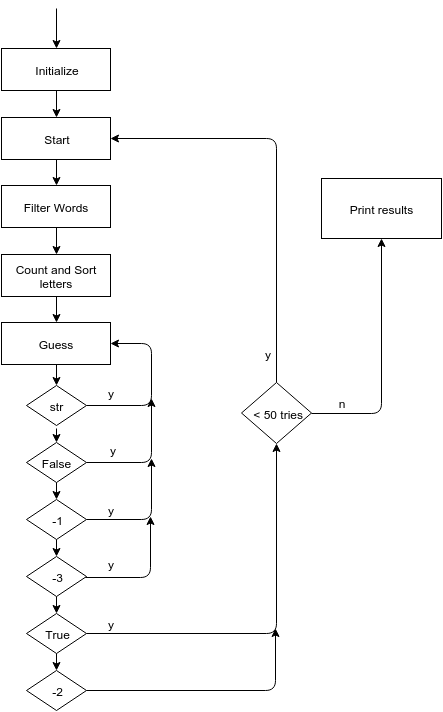

The diagram above was exported from draw.io. Its source (the exported page's mxGraphModel, read from the mxfile embedded in the PNG):
<mxGraphModel dx="880" dy="461" grid="1" gridSize="10" guides="1" tooltips="1" connect="1" arrows="1" fold="1" page="1" pageScale="1" pageWidth="826" pageHeight="1169" background="#ffffff" math="0">
  <root>
    <mxCell id="0" />
    <mxCell id="1" parent="0" />
    <mxCell id="1c8c81aa22dfbd66-1" value="Initialize" style="whiteSpace=wrap;html=1;aspect=fixed;flipV=1;" vertex="1" parent="1">
      <mxGeometry x="330" y="60" width="109" height="42" as="geometry" />
    </mxCell>
    <mxCell id="1c8c81aa22dfbd66-2" value="Start" style="whiteSpace=wrap;html=1;aspect=fixed;flipV=1;" vertex="1" parent="1">
      <mxGeometry x="330" y="129" width="109" height="42" as="geometry" />
    </mxCell>
    <mxCell id="1c8c81aa22dfbd66-3" value="Filter Words" style="whiteSpace=wrap;html=1;aspect=fixed;flipV=1;" vertex="1" parent="1">
      <mxGeometry x="330" y="197" width="109" height="42" as="geometry" />
    </mxCell>
    <mxCell id="1c8c81aa22dfbd66-4" value="Count and Sort letters" style="whiteSpace=wrap;html=1;aspect=fixed;flipV=1;" vertex="1" parent="1">
      <mxGeometry x="330" y="266" width="109" height="42" as="geometry" />
    </mxCell>
    <mxCell id="1c8c81aa22dfbd66-5" value="Guess" style="whiteSpace=wrap;html=1;aspect=fixed;flipV=1;" vertex="1" parent="1">
      <mxGeometry x="330" y="334" width="109" height="42" as="geometry" />
    </mxCell>
    <mxCell id="1c8c81aa22dfbd66-6" value="Print results" style="whiteSpace=wrap;html=1;" vertex="1" parent="1">
      <mxGeometry x="650" y="190" width="120" height="60" as="geometry" />
    </mxCell>
    <mxCell id="1c8c81aa22dfbd66-7" value="False" style="rhombus;whiteSpace=wrap;html=1;aspect=fixed;" vertex="1" parent="1">
      <mxGeometry x="355" y="454" width="60" height="40" as="geometry" />
    </mxCell>
    <mxCell id="1c8c81aa22dfbd66-8" value="-1" style="rhombus;whiteSpace=wrap;html=1;aspect=fixed;" vertex="1" parent="1">
      <mxGeometry x="355" y="511" width="60" height="40" as="geometry" />
    </mxCell>
    <mxCell id="1c8c81aa22dfbd66-9" value="-3" style="rhombus;whiteSpace=wrap;html=1;aspect=fixed;" vertex="1" parent="1">
      <mxGeometry x="355" y="568" width="60" height="40" as="geometry" />
    </mxCell>
    <mxCell id="1c8c81aa22dfbd66-10" value="True" style="rhombus;whiteSpace=wrap;html=1;aspect=fixed;" vertex="1" parent="1">
      <mxGeometry x="355" y="625" width="60" height="40" as="geometry" />
    </mxCell>
    <mxCell id="1c8c81aa22dfbd66-11" value="-2" style="rhombus;whiteSpace=wrap;html=1;aspect=fixed;" vertex="1" parent="1">
      <mxGeometry x="355" y="682" width="60" height="40" as="geometry" />
    </mxCell>
    <mxCell id="1c8c81aa22dfbd66-12" value="str" style="rhombus;whiteSpace=wrap;html=1;aspect=fixed;" vertex="1" parent="1">
      <mxGeometry x="355" y="397" width="60" height="40" as="geometry" />
    </mxCell>
    <mxCell id="1c8c81aa22dfbd66-13" value="" style="endArrow=classic;html=1;exitX=0.5;exitY=0;entryX=0.5;entryY=1;" edge="1" parent="1" source="1c8c81aa22dfbd66-1" target="1c8c81aa22dfbd66-2">
      <mxGeometry width="50" height="50" relative="1" as="geometry">
        <mxPoint x="510" y="120" as="sourcePoint" />
        <mxPoint x="560" y="70" as="targetPoint" />
      </mxGeometry>
    </mxCell>
    <mxCell id="1c8c81aa22dfbd66-14" value="" style="endArrow=classic;html=1;exitX=0.5;exitY=0;entryX=0.5;entryY=1;" edge="1" parent="1" source="1c8c81aa22dfbd66-2" target="1c8c81aa22dfbd66-3">
      <mxGeometry x="395" y="112" width="50" height="50" as="geometry">
        <mxPoint x="395" y="112" as="sourcePoint" />
        <mxPoint x="395" y="139" as="targetPoint" />
      </mxGeometry>
    </mxCell>
    <mxCell id="1c8c81aa22dfbd66-15" value="" style="endArrow=classic;html=1;exitX=0.5;exitY=0;entryX=0.5;entryY=1;" edge="1" parent="1" source="1c8c81aa22dfbd66-3" target="1c8c81aa22dfbd66-4">
      <mxGeometry x="405" y="122" width="50" height="50" as="geometry">
        <mxPoint x="395" y="181" as="sourcePoint" />
        <mxPoint x="395" y="207" as="targetPoint" />
      </mxGeometry>
    </mxCell>
    <mxCell id="1c8c81aa22dfbd66-16" value="" style="endArrow=classic;html=1;exitX=0.5;exitY=0;entryX=0.5;entryY=1;" edge="1" parent="1" source="1c8c81aa22dfbd66-4" target="1c8c81aa22dfbd66-5">
      <mxGeometry x="415" y="132" width="50" height="50" as="geometry">
        <mxPoint x="395" y="249" as="sourcePoint" />
        <mxPoint x="395" y="276" as="targetPoint" />
      </mxGeometry>
    </mxCell>
    <mxCell id="1c8c81aa22dfbd66-17" value="" style="endArrow=classic;html=1;entryX=0.5;entryY=0;exitX=0.5;exitY=0;" edge="1" parent="1" source="1c8c81aa22dfbd66-5" target="1c8c81aa22dfbd66-12">
      <mxGeometry x="425" y="142" width="50" height="50" as="geometry">
        <mxPoint x="385" y="380" as="sourcePoint" />
        <mxPoint x="395" y="344" as="targetPoint" />
      </mxGeometry>
    </mxCell>
    <mxCell id="1c8c81aa22dfbd66-18" value="" style="endArrow=classic;html=1;exitX=1;exitY=0.5;entryX=1;entryY=0.5;" edge="1" parent="1" source="1c8c81aa22dfbd66-12" target="1c8c81aa22dfbd66-5">
      <mxGeometry x="435" y="152" width="50" height="50" as="geometry">
        <mxPoint x="405" y="328" as="sourcePoint" />
        <mxPoint x="405" y="354" as="targetPoint" />
        <Array as="points">
          <mxPoint x="480" y="417" />
          <mxPoint x="480" y="355" />
        </Array>
      </mxGeometry>
    </mxCell>
    <mxCell id="1c8c81aa22dfbd66-19" value="" style="endArrow=classic;html=1;exitX=1;exitY=0.5;" edge="1" parent="1" source="1c8c81aa22dfbd66-7">
      <mxGeometry x="425" y="142" width="50" height="50" as="geometry">
        <mxPoint x="395" y="318" as="sourcePoint" />
        <mxPoint x="480" y="410" as="targetPoint" />
        <Array as="points">
          <mxPoint x="480" y="474" />
        </Array>
      </mxGeometry>
    </mxCell>
    <mxCell id="1c8c81aa22dfbd66-20" value="" style="endArrow=classic;html=1;entryX=0.5;entryY=0;" edge="1" parent="1" target="1c8c81aa22dfbd66-7">
      <mxGeometry x="435" y="152" width="50" height="50" as="geometry">
        <mxPoint x="385" y="440" as="sourcePoint" />
        <mxPoint x="405" y="354" as="targetPoint" />
      </mxGeometry>
    </mxCell>
    <mxCell id="1c8c81aa22dfbd66-21" value="" style="endArrow=classic;html=1;entryX=0.5;entryY=0;exitX=0.5;exitY=1;" edge="1" parent="1" source="1c8c81aa22dfbd66-7" target="1c8c81aa22dfbd66-8">
      <mxGeometry x="445" y="162" width="50" height="50" as="geometry">
        <mxPoint x="395" y="450" as="sourcePoint" />
        <mxPoint x="395" y="464" as="targetPoint" />
      </mxGeometry>
    </mxCell>
    <mxCell id="1c8c81aa22dfbd66-22" value="" style="endArrow=classic;html=1;entryX=0.5;entryY=0;" edge="1" parent="1" target="1c8c81aa22dfbd66-9">
      <mxGeometry x="455" y="172" width="50" height="50" as="geometry">
        <mxPoint x="385" y="551" as="sourcePoint" />
        <mxPoint x="395" y="521" as="targetPoint" />
      </mxGeometry>
    </mxCell>
    <mxCell id="1c8c81aa22dfbd66-23" value="" style="endArrow=classic;html=1;exitX=0.5;exitY=1;entryX=0.5;entryY=0;" edge="1" parent="1" source="1c8c81aa22dfbd66-9" target="1c8c81aa22dfbd66-10">
      <mxGeometry x="465" y="182" width="50" height="50" as="geometry">
        <mxPoint x="405" y="514" as="sourcePoint" />
        <mxPoint x="390" y="620" as="targetPoint" />
      </mxGeometry>
    </mxCell>
    <mxCell id="1c8c81aa22dfbd66-24" value="" style="endArrow=classic;html=1;entryX=0.5;entryY=0;exitX=0.5;exitY=1;" edge="1" parent="1" source="1c8c81aa22dfbd66-10" target="1c8c81aa22dfbd66-11">
      <mxGeometry x="475" y="192" width="50" height="50" as="geometry">
        <mxPoint x="415" y="524" as="sourcePoint" />
        <mxPoint x="415" y="541" as="targetPoint" />
      </mxGeometry>
    </mxCell>
    <mxCell id="1c8c81aa22dfbd66-25" value="" style="endArrow=classic;html=1;exitX=1;exitY=0.5;" edge="1" parent="1" source="1c8c81aa22dfbd66-8">
      <mxGeometry x="485" y="202" width="50" height="50" as="geometry">
        <mxPoint x="425" y="534" as="sourcePoint" />
        <mxPoint x="480" y="470" as="targetPoint" />
        <Array as="points">
          <mxPoint x="480" y="531" />
        </Array>
      </mxGeometry>
    </mxCell>
    <mxCell id="1c8c81aa22dfbd66-26" value="" style="endArrow=classic;html=1;exitX=1;exitY=0.5;" edge="1" parent="1">
      <mxGeometry x="484" y="260" width="50" height="50" as="geometry">
        <mxPoint x="414" y="589" as="sourcePoint" />
        <mxPoint x="479" y="528" as="targetPoint" />
        <Array as="points">
          <mxPoint x="479" y="589" />
        </Array>
      </mxGeometry>
    </mxCell>
    <mxCell id="1c8c81aa22dfbd66-27" value="&amp;nbsp;&amp;lt; 50 tries" style="rhombus;whiteSpace=wrap;html=1;aspect=fixed;" vertex="1" parent="1">
      <mxGeometry x="570" y="394" width="70" height="61" as="geometry" />
    </mxCell>
    <mxCell id="1c8c81aa22dfbd66-28" value="" style="endArrow=classic;html=1;exitX=1;exitY=0.5;entryX=0.5;entryY=1;" edge="1" parent="1" source="1c8c81aa22dfbd66-10" target="1c8c81aa22dfbd66-27">
      <mxGeometry width="50" height="50" relative="1" as="geometry">
        <mxPoint x="10" y="340" as="sourcePoint" />
        <mxPoint x="60" y="290" as="targetPoint" />
        <Array as="points">
          <mxPoint x="605" y="645" />
        </Array>
      </mxGeometry>
    </mxCell>
    <mxCell id="1c8c81aa22dfbd66-29" value="" style="endArrow=classic;html=1;exitX=1;exitY=0.5;" edge="1" parent="1" source="1c8c81aa22dfbd66-11">
      <mxGeometry width="50" height="50" relative="1" as="geometry">
        <mxPoint x="419" y="702" as="sourcePoint" />
        <mxPoint x="604" y="640" as="targetPoint" />
        <Array as="points">
          <mxPoint x="604" y="702" />
        </Array>
      </mxGeometry>
    </mxCell>
    <mxCell id="1c8c81aa22dfbd66-30" value="" style="endArrow=classic;html=1;entryX=1;entryY=0.5;exitX=0.5;exitY=0;" edge="1" parent="1" source="1c8c81aa22dfbd66-27" target="1c8c81aa22dfbd66-2">
      <mxGeometry width="50" height="50" relative="1" as="geometry">
        <mxPoint x="601" y="390" as="sourcePoint" />
        <mxPoint x="60" y="80" as="targetPoint" />
        <Array as="points">
          <mxPoint x="605" y="150" />
        </Array>
      </mxGeometry>
    </mxCell>
    <mxCell id="1c8c81aa22dfbd66-31" value="" style="endArrow=classic;html=1;entryX=0.5;entryY=1;exitX=1;exitY=0.5;" edge="1" parent="1" source="1c8c81aa22dfbd66-27" target="1c8c81aa22dfbd66-6">
      <mxGeometry width="50" height="50" relative="1" as="geometry">
        <mxPoint x="10" y="60" as="sourcePoint" />
        <mxPoint x="60" y="10" as="targetPoint" />
        <Array as="points">
          <mxPoint x="710" y="425" />
        </Array>
      </mxGeometry>
    </mxCell>
    <mxCell id="1c8c81aa22dfbd66-32" value="y" style="text;html=1;strokeColor=none;fillColor=none;align=center;verticalAlign=middle;whiteSpace=wrap;overflow=hidden;" vertex="1" parent="1">
      <mxGeometry x="419" y="394" width="40" height="20" as="geometry" />
    </mxCell>
    <mxCell id="1c8c81aa22dfbd66-33" value="y" style="text;html=1;strokeColor=none;fillColor=none;align=center;verticalAlign=middle;whiteSpace=wrap;overflow=hidden;" vertex="1" parent="1">
      <mxGeometry x="421" y="451" width="40" height="20" as="geometry" />
    </mxCell>
    <mxCell id="1c8c81aa22dfbd66-34" value="y" style="text;html=1;strokeColor=none;fillColor=none;align=center;verticalAlign=middle;whiteSpace=wrap;overflow=hidden;" vertex="1" parent="1">
      <mxGeometry x="419" y="511" width="40" height="20" as="geometry" />
    </mxCell>
    <mxCell id="1c8c81aa22dfbd66-35" value="y" style="text;html=1;strokeColor=none;fillColor=none;align=center;verticalAlign=middle;whiteSpace=wrap;overflow=hidden;" vertex="1" parent="1">
      <mxGeometry x="419" y="565" width="40" height="20" as="geometry" />
    </mxCell>
    <mxCell id="1c8c81aa22dfbd66-36" value="y" style="text;html=1;strokeColor=none;fillColor=none;align=center;verticalAlign=middle;whiteSpace=wrap;overflow=hidden;" vertex="1" parent="1">
      <mxGeometry x="419" y="625" width="40" height="20" as="geometry" />
    </mxCell>
    <mxCell id="1c8c81aa22dfbd66-41" value="y" style="text;html=1;strokeColor=none;fillColor=none;align=center;verticalAlign=middle;whiteSpace=wrap;overflow=hidden;" vertex="1" parent="1">
      <mxGeometry x="576" y="355" width="40" height="20" as="geometry" />
    </mxCell>
    <mxCell id="1c8c81aa22dfbd66-42" value="n" style="text;html=1;strokeColor=none;fillColor=none;align=center;verticalAlign=middle;whiteSpace=wrap;overflow=hidden;" vertex="1" parent="1">
      <mxGeometry x="650" y="404" width="40" height="20" as="geometry" />
    </mxCell>
    <mxCell id="1c8c81aa22dfbd66-43" value="" style="endArrow=classic;html=1;entryX=0.5;entryY=1;" edge="1" parent="1" target="1c8c81aa22dfbd66-1">
      <mxGeometry width="50" height="50" relative="1" as="geometry">
        <mxPoint x="385" y="20" as="sourcePoint" />
        <mxPoint x="60" y="10" as="targetPoint" />
      </mxGeometry>
    </mxCell>
  </root>
</mxGraphModel>